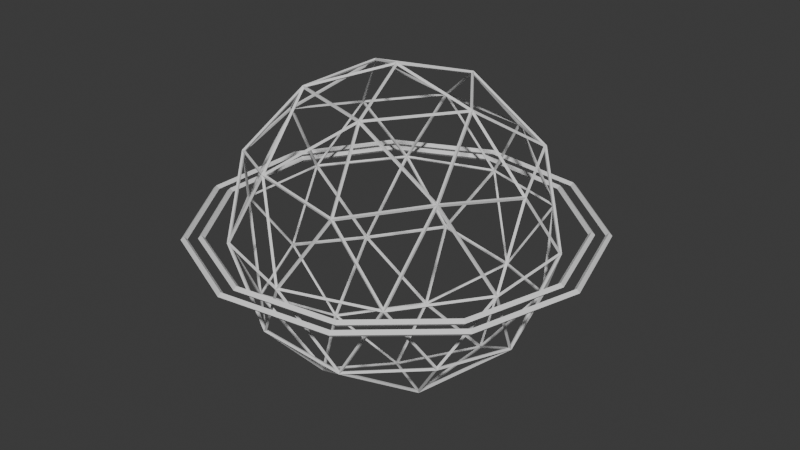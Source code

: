 # Source: SangkarIcosphere.blend  (saved by Blender 4.1.23; exported with 4.5.12 LTS)
import bpy
from mathutils import Matrix  # noqa: F401  (used for matrix-valued properties, if any)

bpy.ops.wm.read_factory_settings(use_empty=True)
scene = bpy.context.scene
scene.name = 'Scene'

# ---- collections
col_sangkaricosphere = bpy.data.collections.new('SangkarIcosphere'); scene.collection.children.link(col_sangkaricosphere)

# ---- world
world_world = bpy.data.worlds.new('World'); scene.world = world_world
world_world.use_nodes = True; world_world.node_tree.nodes.clear()
_N = world_world.node_tree.nodes; _L = world_world.node_tree.links
n0 = _N.new('ShaderNodeOutputWorld'); n0.name = 'World Output'; n0.location = (300, 300)
n1 = _N.new('ShaderNodeBackground'); n1.name = 'Background'; n1.location = (10, 300)
n1.inputs[0].default_value = (0.05088, 0.05088, 0.05088, 1.0)
_L.new(n1.outputs[0], n0.inputs[0])
n0.is_active_output = True
world_world.color = (0.05088, 0.05088, 0.05088)
world_world.use_sun_shadow = False
world_world.sun_shadow_jitter_overblur = 0.0

# ---- meshes
me_icosphere = bpy.data.meshes.new('Icosphere')
me_icosphere.from_pydata([(0.0, 0.0, -1.0), (0.7236, -0.5257, -0.4472), (-0.2764, -0.8506, -0.4472), (-0.8944, 0.0, -0.4472), (-0.2764, 0.8506, -0.4472), (0.7236, 0.5257, -0.4472), (0.2764, -0.8506, 0.4472), (-0.7236, -0.5257, 0.4472), (-0.7236, 0.5257, 0.4472), (0.2764, 0.8506, 0.4472), (0.8944, 0.0, 0.4472), (0.0, 0.0, 1.0), (-0.1625, -0.5, -0.8507), (0.4253, -0.309, -0.8507), (0.2629, -0.809, -0.5257), (0.8506, 0.0, -0.5257), (0.4253, 0.309, -0.8507), (-0.5257, 0.0, -0.8507), (-0.6882, -0.5, -0.5257), (-0.1625, 0.5, -0.8507), (-0.6882, 0.5, -0.5257), (0.2629, 0.809, -0.5257), (0.9511, -0.309, 0.0), (0.9511, 0.309, 0.0), (0.0, -1.0, 0.0), (0.5878, -0.809, 0.0), (-0.9511, -0.309, 0.0), (-0.5878, -0.809, 0.0), (-0.5878, 0.809, 0.0), (-0.9511, 0.309, 0.0), (0.5878, 0.809, 0.0), (0.0, 1.0, 0.0), (0.6882, -0.5, 0.5257), (-0.2629, -0.809, 0.5257), (-0.8506, 0.0, 0.5257), (-0.2629, 0.809, 0.5257), (0.6882, 0.5, 0.5257), (0.1625, -0.5, 0.8507), (0.5257, 0.0, 0.8507), (-0.4253, -0.309, 0.8507), (-0.4253, 0.309, 0.8507), (0.1625, 0.5, 0.8507)], [], [(0, 13, 12), (1, 13, 15), (0, 12, 17), (0, 17, 19), (0, 19, 16), (1, 15, 22), (2, 14, 24), (3, 18, 26), (4, 20, 28), (5, 21, 30), (1, 22, 25), (2, 24, 27), (3, 26, 29), (4, 28, 31), (5, 30, 23), (6, 32, 37), (7, 33, 39), (8, 34, 40), (9, 35, 41), (10, 36, 38), (38, 41, 11), (38, 36, 41), (36, 9, 41), (41, 40, 11), (41, 35, 40), (35, 8, 40), (40, 39, 11), (40, 34, 39), (34, 7, 39), (39, 37, 11), (39, 33, 37), (33, 6, 37), (37, 38, 11), (37, 32, 38), (32, 10, 38), (23, 36, 10), (23, 30, 36), (30, 9, 36), (31, 35, 9), (31, 28, 35), (28, 8, 35), (29, 34, 8), (29, 26, 34), (26, 7, 34), (27, 33, 7), (27, 24, 33), (24, 6, 33), (25, 32, 6), (25, 22, 32), (22, 10, 32), (30, 31, 9), (30, 21, 31), (21, 4, 31), (28, 29, 8), (28, 20, 29), (20, 3, 29), (26, 27, 7), (26, 18, 27), (18, 2, 27), (24, 25, 6), (24, 14, 25), (14, 1, 25), (22, 23, 10), (22, 15, 23), (15, 5, 23), (16, 21, 5), (16, 19, 21), (19, 4, 21), (19, 20, 4), (19, 17, 20), (17, 3, 20), (17, 18, 3), (17, 12, 18), (12, 2, 18), (15, 16, 5), (15, 13, 16), (13, 0, 16), (12, 14, 2), (12, 13, 14), (13, 1, 14)])
_uv = me_icosphere.uv_layers.new(name='UVMap')
_uv.uv.foreach_set('vector', [0.1818, 0.0, 0.2273, 0.07873, 0.1364, 0.07873, 0.2727, 0.1575, 0.3182, 0.07873, 0.3636, 0.1575, 0.9091, 0.0, 0.9545, 0.07873, 0.8636, 0.07873, 0.7273, 0.0, 0.7727, 0.07873, 0.6818, 0.07873, 0.5455, 0.0, 0.5909, 0.07873, 0.5, 0.07873, 0.2727, 0.1575, 0.3636, 0.1575, 0.3182, 0.2362, 0.09091, 0.1575, 0.1818, 0.1575, 0.1364, 0.2362, 0.8182, 0.1575, 0.9091, 0.1575, 0.8636, 0.2362, 0.6364, 0.1575, 0.7273, 0.1575, 0.6818, 0.2362, 0.4545, 0.1575, 0.5455, 0.1575, 0.5, 0.2362, 0.2727, 0.1575, 0.3182, 0.2362, 0.2273, 0.2362, 0.09091, 0.1575, 0.1364, 0.2362, 0.04546, 0.2362, 0.8182, 0.1575, 0.8636, 0.2362, 0.7727, 0.2362, 0.6364, 0.1575, 0.6818, 0.2362, 0.5909, 0.2362, 0.4545, 0.1575, 0.5, 0.2362, 0.4091, 0.2362, 0.1818, 0.3149, 0.2727, 0.3149, 0.2273, 0.3937, 0.0, 0.3149, 0.09091, 0.3149, 0.04546, 0.3937, 0.7273, 0.3149, 0.8182, 0.3149, 0.7727, 0.3937, 0.5455, 0.3149, 0.6364, 0.3149, 0.5909, 0.3937, 0.3636, 0.3149, 0.4545, 0.3149, 0.4091, 0.3937, 0.4091, 0.3937, 0.5, 0.3937, 0.4545, 0.4724, 0.4091, 0.3937, 0.4545, 0.3149, 0.5, 0.3937, 0.4545, 0.3149, 0.5455, 0.3149, 0.5, 0.3937, 0.5909, 0.3937, 0.6818, 0.3937, 0.6364, 0.4724, 0.5909, 0.3937, 0.6364, 0.3149, 0.6818, 0.3937, 0.6364, 0.3149, 0.7273, 0.3149, 0.6818, 0.3937, 0.7727, 0.3937, 0.8636, 0.3937, 0.8182, 0.4724, 0.7727, 0.3937, 0.8182, 0.3149, 0.8636, 0.3937, 0.8182, 0.3149, 0.9091, 0.3149, 0.8636, 0.3937, 0.04546, 0.3937, 0.1364, 0.3937, 0.09091, 0.4724, 0.04546, 0.3937, 0.09091, 0.3149, 0.1364, 0.3937, 0.09091, 0.3149, 0.1818, 0.3149, 0.1364, 0.3937, 0.2273, 0.3937, 0.3182, 0.3937, 0.2727, 0.4724, 0.2273, 0.3937, 0.2727, 0.3149, 0.3182, 0.3937, 0.2727, 0.3149, 0.3636, 0.3149, 0.3182, 0.3937, 0.4091, 0.2362, 0.4545, 0.3149, 0.3636, 0.3149, 0.4091, 0.2362, 0.5, 0.2362, 0.4545, 0.3149, 0.5, 0.2362, 0.5455, 0.3149, 0.4545, 0.3149, 0.5909, 0.2362, 0.6364, 0.3149, 0.5455, 0.3149, 0.5909, 0.2362, 0.6818, 0.2362, 0.6364, 0.3149, 0.6818, 0.2362, 0.7273, 0.3149, 0.6364, 0.3149, 0.7727, 0.2362, 0.8182, 0.3149, 0.7273, 0.3149, 0.7727, 0.2362, 0.8636, 0.2362, 0.8182, 0.3149, 0.8636, 0.2362, 0.9091, 0.3149, 0.8182, 0.3149, 0.04546, 0.2362, 0.09091, 0.3149, 0.0, 0.3149, 0.04546, 0.2362, 0.1364, 0.2362, 0.09091, 0.3149, 0.1364, 0.2362, 0.1818, 0.3149, 0.09091, 0.3149, 0.2273, 0.2362, 0.2727, 0.3149, 0.1818, 0.3149, 0.2273, 0.2362, 0.3182, 0.2362, 0.2727, 0.3149, 0.3182, 0.2362, 0.3636, 0.3149, 0.2727, 0.3149, 0.5, 0.2362, 0.5909, 0.2362, 0.5455, 0.3149, 0.5, 0.2362, 0.5455, 0.1575, 0.5909, 0.2362, 0.5455, 0.1575, 0.6364, 0.1575, 0.5909, 0.2362, 0.6818, 0.2362, 0.7727, 0.2362, 0.7273, 0.3149, 0.6818, 0.2362, 0.7273, 0.1575, 0.7727, 0.2362, 0.7273, 0.1575, 0.8182, 0.1575, 0.7727, 0.2362, 0.8636, 0.2362, 0.9545, 0.2362, 0.9091, 0.3149, 0.8636, 0.2362, 0.9091, 0.1575, 0.9545, 0.2362, 0.9091, 0.1575, 1.0, 0.1575, 0.9545, 0.2362, 0.1364, 0.2362, 0.2273, 0.2362, 0.1818, 0.3149, 0.1364, 0.2362, 0.1818, 0.1575, 0.2273, 0.2362, 0.1818, 0.1575, 0.2727, 0.1575, 0.2273, 0.2362, 0.3182, 0.2362, 0.4091, 0.2362, 0.3636, 0.3149, 0.3182, 0.2362, 0.3636, 0.1575, 0.4091, 0.2362, 0.3636, 0.1575, 0.4545, 0.1575, 0.4091, 0.2362, 0.5, 0.07873, 0.5455, 0.1575, 0.4545, 0.1575, 0.5, 0.07873, 0.5909, 0.07873, 0.5455, 0.1575, 0.5909, 0.07873, 0.6364, 0.1575, 0.5455, 0.1575, 0.6818, 0.07873, 0.7273, 0.1575, 0.6364, 0.1575, 0.6818, 0.07873, 0.7727, 0.07873, 0.7273, 0.1575, 0.7727, 0.07873, 0.8182, 0.1575, 0.7273, 0.1575, 0.8636, 0.07873, 0.9091, 0.1575, 0.8182, 0.1575, 0.8636, 0.07873, 0.9545, 0.07873, 0.9091, 0.1575, 0.9545, 0.07873, 1.0, 0.1575, 0.9091, 0.1575, 0.3636, 0.1575, 0.4091, 0.07873, 0.4545, 0.1575, 0.3636, 0.1575, 0.3182, 0.07873, 0.4091, 0.07873, 0.3182, 0.07873, 0.3636, 0.0, 0.4091, 0.07873, 0.1364, 0.07873, 0.1818, 0.1575, 0.09091, 0.1575, 0.1364, 0.07873, 0.2273, 0.07873, 0.1818, 0.1575, 0.2273, 0.07873, 0.2727, 0.1575, 0.1818, 0.1575])
me_icosphere.update()
me_torus = bpy.data.meshes.new('Torus')
me_torus.from_pydata([(1.17, 0.0, 0.0), (1.15, 0.0, 0.02), (1.13, 0.0, 2.449e-18), (1.15, 0.0, -0.02), (0.9843, 0.6325, 0.0), (0.9674, 0.6217, 0.02), (0.9506, 0.6109, 2.449e-18), (0.9674, 0.6217, -0.02), (0.486, 1.064, 0.0), (0.4777, 1.046, 0.02), (0.4694, 1.028, 2.449e-18), (0.4777, 1.046, -0.02), (-0.1665, 1.158, 0.0), (-0.1637, 1.138, 0.02), (-0.1608, 1.118, 2.449e-18), (-0.1637, 1.138, -0.02), (-0.7662, 0.8842, 0.0), (-0.7531, 0.8691, 0.02), (-0.74, 0.854, 2.449e-18), (-0.7531, 0.8691, -0.02), (-1.123, 0.3296, 0.0), (-1.103, 0.324, 0.02), (-1.084, 0.3184, 2.449e-18), (-1.103, 0.324, -0.02), (-1.123, -0.3296, 0.0), (-1.103, -0.324, 0.02), (-1.084, -0.3184, 2.449e-18), (-1.103, -0.324, -0.02), (-0.7662, -0.8842, 0.0), (-0.7531, -0.8691, 0.02), (-0.74, -0.854, 2.449e-18), (-0.7531, -0.8691, -0.02), (-0.1665, -1.158, 0.0), (-0.1637, -1.138, 0.02), (-0.1608, -1.118, 2.449e-18), (-0.1637, -1.138, -0.02), (0.486, -1.064, 0.0), (0.4777, -1.046, 0.02), (0.4694, -1.028, 2.449e-18), (0.4777, -1.046, -0.02), (0.9843, -0.6325, 0.0), (0.9674, -0.6217, 0.02), (0.9506, -0.6109, 2.449e-18), (0.9674, -0.6217, -0.02)], [], [(0, 4, 5, 1), (1, 5, 6, 2), (2, 6, 7, 3), (3, 7, 4, 0), (4, 8, 9, 5), (5, 9, 10, 6), (6, 10, 11, 7), (7, 11, 8, 4), (8, 12, 13, 9), (9, 13, 14, 10), (10, 14, 15, 11), (11, 15, 12, 8), (12, 16, 17, 13), (13, 17, 18, 14), (14, 18, 19, 15), (15, 19, 16, 12), (16, 20, 21, 17), (17, 21, 22, 18), (18, 22, 23, 19), (19, 23, 20, 16), (20, 24, 25, 21), (21, 25, 26, 22), (22, 26, 27, 23), (23, 27, 24, 20), (24, 28, 29, 25), (25, 29, 30, 26), (26, 30, 31, 27), (27, 31, 28, 24), (28, 32, 33, 29), (29, 33, 34, 30), (30, 34, 35, 31), (31, 35, 32, 28), (32, 36, 37, 33), (33, 37, 38, 34), (34, 38, 39, 35), (35, 39, 36, 32), (36, 40, 41, 37), (37, 41, 42, 38), (38, 42, 43, 39), (39, 43, 40, 36), (40, 0, 1, 41), (41, 1, 2, 42), (42, 2, 3, 43), (43, 3, 0, 40)])
_uv = me_torus.uv_layers.new(name='UVMap')
_uv.uv.foreach_set('vector', [0.5455, 0.5, 0.6364, 0.5, 0.6364, 0.75, 0.5455, 0.75, 0.5455, 0.75, 0.6364, 0.75, 0.6364, 1.0, 0.5455, 1.0, 0.5455, 0.0, 0.6364, 0.0, 0.6364, 0.25, 0.5455, 0.25, 0.5455, 0.25, 0.6364, 0.25, 0.6364, 0.5, 0.5455, 0.5, 0.6364, 0.5, 0.7273, 0.5, 0.7273, 0.75, 0.6364, 0.75, 0.6364, 0.75, 0.7273, 0.75, 0.7273, 1.0, 0.6364, 1.0, 0.6364, 0.0, 0.7273, 0.0, 0.7273, 0.25, 0.6364, 0.25, 0.6364, 0.25, 0.7273, 0.25, 0.7273, 0.5, 0.6364, 0.5, 0.7273, 0.5, 0.8182, 0.5, 0.8182, 0.75, 0.7273, 0.75, 0.7273, 0.75, 0.8182, 0.75, 0.8182, 1.0, 0.7273, 1.0, 0.7273, 0.0, 0.8182, 0.0, 0.8182, 0.25, 0.7273, 0.25, 0.7273, 0.25, 0.8182, 0.25, 0.8182, 0.5, 0.7273, 0.5, 0.8182, 0.5, 0.9091, 0.5, 0.9091, 0.75, 0.8182, 0.75, 0.8182, 0.75, 0.9091, 0.75, 0.9091, 1.0, 0.8182, 1.0, 0.8182, 0.0, 0.9091, 0.0, 0.9091, 0.25, 0.8182, 0.25, 0.8182, 0.25, 0.9091, 0.25, 0.9091, 0.5, 0.8182, 0.5, 0.9091, 0.5, 1.0, 0.5, 1.0, 0.75, 0.9091, 0.75, 0.9091, 0.75, 1.0, 0.75, 1.0, 1.0, 0.9091, 1.0, 0.9091, 0.0, 1.0, 0.0, 1.0, 0.25, 0.9091, 0.25, 0.9091, 0.25, 1.0, 0.25, 1.0, 0.5, 0.9091, 0.5, 0.0, 0.5, 0.09091, 0.5, 0.09091, 0.75, 0.0, 0.75, 0.0, 0.75, 0.09091, 0.75, 0.09091, 1.0, 0.0, 1.0, 0.0, 0.0, 0.09091, 0.0, 0.09091, 0.25, 0.0, 0.25, 0.0, 0.25, 0.09091, 0.25, 0.09091, 0.5, 0.0, 0.5, 0.09091, 0.5, 0.1818, 0.5, 0.1818, 0.75, 0.09091, 0.75, 0.09091, 0.75, 0.1818, 0.75, 0.1818, 1.0, 0.09091, 1.0, 0.09091, 0.0, 0.1818, 0.0, 0.1818, 0.25, 0.09091, 0.25, 0.09091, 0.25, 0.1818, 0.25, 0.1818, 0.5, 0.09091, 0.5, 0.1818, 0.5, 0.2727, 0.5, 0.2727, 0.75, 0.1818, 0.75, 0.1818, 0.75, 0.2727, 0.75, 0.2727, 1.0, 0.1818, 1.0, 0.1818, 0.0, 0.2727, 0.0, 0.2727, 0.25, 0.1818, 0.25, 0.1818, 0.25, 0.2727, 0.25, 0.2727, 0.5, 0.1818, 0.5, 0.2727, 0.5, 0.3636, 0.5, 0.3636, 0.75, 0.2727, 0.75, 0.2727, 0.75, 0.3636, 0.75, 0.3636, 1.0, 0.2727, 1.0, 0.2727, 0.0, 0.3636, 0.0, 0.3636, 0.25, 0.2727, 0.25, 0.2727, 0.25, 0.3636, 0.25, 0.3636, 0.5, 0.2727, 0.5, 0.3636, 0.5, 0.4545, 0.5, 0.4545, 0.75, 0.3636, 0.75, 0.3636, 0.75, 0.4545, 0.75, 0.4545, 1.0, 0.3636, 1.0, 0.3636, 0.0, 0.4545, 0.0, 0.4545, 0.25, 0.3636, 0.25, 0.3636, 0.25, 0.4545, 0.25, 0.4545, 0.5, 0.3636, 0.5, 0.4545, 0.5, 0.5455, 0.5, 0.5455, 0.75, 0.4545, 0.75, 0.4545, 0.75, 0.5455, 0.75, 0.5455, 1.0, 0.4545, 1.0, 0.4545, 0.0, 0.5455, 0.0, 0.5455, 0.25, 0.4545, 0.25, 0.4545, 0.25, 0.5455, 0.25, 0.5455, 0.5, 0.4545, 0.5])
me_torus.update()
me_torus_001 = bpy.data.meshes.new('Torus.001')
me_torus_001.from_pydata([(1.27, 0.0, 0.0), (1.25, 0.0, 0.02), (1.23, 0.0, 2.449e-18), (1.25, 0.0, -0.02), (1.068, 0.6866, 0.0), (1.052, 0.6758, 0.02), (1.035, 0.665, 2.449e-18), (1.052, 0.6758, -0.02), (0.5276, 1.155, 0.0), (0.5193, 1.137, 0.02), (0.511, 1.119, 2.449e-18), (0.5193, 1.137, -0.02), (-0.1807, 1.257, 0.0), (-0.1779, 1.237, 0.02), (-0.175, 1.217, 2.449e-18), (-0.1779, 1.237, -0.02), (-0.8317, 0.9598, 0.0), (-0.8186, 0.9447, 0.02), (-0.8055, 0.9296, 2.449e-18), (-0.8186, 0.9447, -0.02), (-1.219, 0.3578, 0.0), (-1.199, 0.3522, 0.02), (-1.18, 0.3465, 2.449e-18), (-1.199, 0.3522, -0.02), (-1.219, -0.3578, 0.0), (-1.199, -0.3522, 0.02), (-1.18, -0.3465, 2.449e-18), (-1.199, -0.3522, -0.02), (-0.8317, -0.9598, 0.0), (-0.8186, -0.9447, 0.02), (-0.8055, -0.9296, 2.449e-18), (-0.8186, -0.9447, -0.02), (-0.1807, -1.257, 0.0), (-0.1779, -1.237, 0.02), (-0.175, -1.217, 2.449e-18), (-0.1779, -1.237, -0.02), (0.5276, -1.155, 0.0), (0.5193, -1.137, 0.02), (0.511, -1.119, 2.449e-18), (0.5193, -1.137, -0.02), (1.068, -0.6866, 0.0), (1.052, -0.6758, 0.02), (1.035, -0.665, 2.449e-18), (1.052, -0.6758, -0.02)], [], [(0, 4, 5, 1), (1, 5, 6, 2), (2, 6, 7, 3), (3, 7, 4, 0), (4, 8, 9, 5), (5, 9, 10, 6), (6, 10, 11, 7), (7, 11, 8, 4), (8, 12, 13, 9), (9, 13, 14, 10), (10, 14, 15, 11), (11, 15, 12, 8), (12, 16, 17, 13), (13, 17, 18, 14), (14, 18, 19, 15), (15, 19, 16, 12), (16, 20, 21, 17), (17, 21, 22, 18), (18, 22, 23, 19), (19, 23, 20, 16), (20, 24, 25, 21), (21, 25, 26, 22), (22, 26, 27, 23), (23, 27, 24, 20), (24, 28, 29, 25), (25, 29, 30, 26), (26, 30, 31, 27), (27, 31, 28, 24), (28, 32, 33, 29), (29, 33, 34, 30), (30, 34, 35, 31), (31, 35, 32, 28), (32, 36, 37, 33), (33, 37, 38, 34), (34, 38, 39, 35), (35, 39, 36, 32), (36, 40, 41, 37), (37, 41, 42, 38), (38, 42, 43, 39), (39, 43, 40, 36), (40, 0, 1, 41), (41, 1, 2, 42), (42, 2, 3, 43), (43, 3, 0, 40)])
_uv = me_torus_001.uv_layers.new(name='UVMap')
_uv.uv.foreach_set('vector', [0.5455, 0.5, 0.6364, 0.5, 0.6364, 0.75, 0.5455, 0.75, 0.5455, 0.75, 0.6364, 0.75, 0.6364, 1.0, 0.5455, 1.0, 0.5455, 0.0, 0.6364, 0.0, 0.6364, 0.25, 0.5455, 0.25, 0.5455, 0.25, 0.6364, 0.25, 0.6364, 0.5, 0.5455, 0.5, 0.6364, 0.5, 0.7273, 0.5, 0.7273, 0.75, 0.6364, 0.75, 0.6364, 0.75, 0.7273, 0.75, 0.7273, 1.0, 0.6364, 1.0, 0.6364, 0.0, 0.7273, 0.0, 0.7273, 0.25, 0.6364, 0.25, 0.6364, 0.25, 0.7273, 0.25, 0.7273, 0.5, 0.6364, 0.5, 0.7273, 0.5, 0.8182, 0.5, 0.8182, 0.75, 0.7273, 0.75, 0.7273, 0.75, 0.8182, 0.75, 0.8182, 1.0, 0.7273, 1.0, 0.7273, 0.0, 0.8182, 0.0, 0.8182, 0.25, 0.7273, 0.25, 0.7273, 0.25, 0.8182, 0.25, 0.8182, 0.5, 0.7273, 0.5, 0.8182, 0.5, 0.9091, 0.5, 0.9091, 0.75, 0.8182, 0.75, 0.8182, 0.75, 0.9091, 0.75, 0.9091, 1.0, 0.8182, 1.0, 0.8182, 0.0, 0.9091, 0.0, 0.9091, 0.25, 0.8182, 0.25, 0.8182, 0.25, 0.9091, 0.25, 0.9091, 0.5, 0.8182, 0.5, 0.9091, 0.5, 1.0, 0.5, 1.0, 0.75, 0.9091, 0.75, 0.9091, 0.75, 1.0, 0.75, 1.0, 1.0, 0.9091, 1.0, 0.9091, 0.0, 1.0, 0.0, 1.0, 0.25, 0.9091, 0.25, 0.9091, 0.25, 1.0, 0.25, 1.0, 0.5, 0.9091, 0.5, 0.0, 0.5, 0.09091, 0.5, 0.09091, 0.75, 0.0, 0.75, 0.0, 0.75, 0.09091, 0.75, 0.09091, 1.0, 0.0, 1.0, 0.0, 0.0, 0.09091, 0.0, 0.09091, 0.25, 0.0, 0.25, 0.0, 0.25, 0.09091, 0.25, 0.09091, 0.5, 0.0, 0.5, 0.09091, 0.5, 0.1818, 0.5, 0.1818, 0.75, 0.09091, 0.75, 0.09091, 0.75, 0.1818, 0.75, 0.1818, 1.0, 0.09091, 1.0, 0.09091, 0.0, 0.1818, 0.0, 0.1818, 0.25, 0.09091, 0.25, 0.09091, 0.25, 0.1818, 0.25, 0.1818, 0.5, 0.09091, 0.5, 0.1818, 0.5, 0.2727, 0.5, 0.2727, 0.75, 0.1818, 0.75, 0.1818, 0.75, 0.2727, 0.75, 0.2727, 1.0, 0.1818, 1.0, 0.1818, 0.0, 0.2727, 0.0, 0.2727, 0.25, 0.1818, 0.25, 0.1818, 0.25, 0.2727, 0.25, 0.2727, 0.5, 0.1818, 0.5, 0.2727, 0.5, 0.3636, 0.5, 0.3636, 0.75, 0.2727, 0.75, 0.2727, 0.75, 0.3636, 0.75, 0.3636, 1.0, 0.2727, 1.0, 0.2727, 0.0, 0.3636, 0.0, 0.3636, 0.25, 0.2727, 0.25, 0.2727, 0.25, 0.3636, 0.25, 0.3636, 0.5, 0.2727, 0.5, 0.3636, 0.5, 0.4545, 0.5, 0.4545, 0.75, 0.3636, 0.75, 0.3636, 0.75, 0.4545, 0.75, 0.4545, 1.0, 0.3636, 1.0, 0.3636, 0.0, 0.4545, 0.0, 0.4545, 0.25, 0.3636, 0.25, 0.3636, 0.25, 0.4545, 0.25, 0.4545, 0.5, 0.3636, 0.5, 0.4545, 0.5, 0.5455, 0.5, 0.5455, 0.75, 0.4545, 0.75, 0.4545, 0.75, 0.5455, 0.75, 0.5455, 1.0, 0.4545, 1.0, 0.4545, 0.0, 0.5455, 0.0, 0.5455, 0.25, 0.4545, 0.25, 0.4545, 0.25, 0.5455, 0.25, 0.5455, 0.5, 0.4545, 0.5])
me_torus_001.update()

# ---- objects
ob_sangkaricosphere = bpy.data.objects.new('SangkarIcosphere', me_icosphere)
ob_consectoinno = bpy.data.objects.new('ConsectoInno', me_torus)
ob_consectooutto = bpy.data.objects.new('ConsectoOutto', me_torus_001)

# ---- transforms, parenting, visibility, modifiers, constraints
ob_sangkaricosphere.location = (0.0, 0.0, 0.0)
_m = ob_sangkaricosphere.modifiers.new('Wireframe', 'WIREFRAME')
ob_consectoinno.location = (0.0, 0.0, 0.0)
ob_consectooutto.location = (0.0, 0.0, 0.0)

# ---- collection membership
col_sangkaricosphere.objects.link(ob_sangkaricosphere)
col_sangkaricosphere.objects.link(ob_consectoinno)
col_sangkaricosphere.objects.link(ob_consectooutto)

# ---- scene / render settings (as saved in the file)
scene.frame_start = 1; scene.frame_end = 250; scene.frame_set(1)
scene.render.engine = 'BLENDER_EEVEE_NEXT'
scene.cycles.sampling_pattern = 'TABULATED_SOBOL'
scene.eevee.ray_tracing_options.trace_max_roughness = 0.0
bpy.context.view_layer.update()

# ---- added for rendering (the .blend has no active camera and no usable light): camera, sun
cam_auto = bpy.data.cameras.new('AutoCamera')
cam_auto.lens = 50.0
cam_auto.sensor_width = 36.0
cam_auto.clip_end = 1000.0
ob_auto_camera = bpy.data.objects.new('AutoCamera', cam_auto)
scene.collection.objects.link(ob_auto_camera)
ob_auto_camera.location = (3.79472, -4.5228, 3.0152)
ob_auto_camera.rotation_euler = (1.09748, -7.21219e-08, 0.694738)
scene.camera = ob_auto_camera
light_auto_sun = bpy.data.lights.new('AutoSun', 'SUN')
light_auto_sun.energy = 3.0
light_auto_sun.angle = 0.0523599
ob_auto_sun = bpy.data.objects.new('AutoSun', light_auto_sun)
scene.collection.objects.link(ob_auto_sun)
ob_auto_sun.rotation_euler = (0.872665, 0.174533, 0.523599)
bpy.context.view_layer.update()
